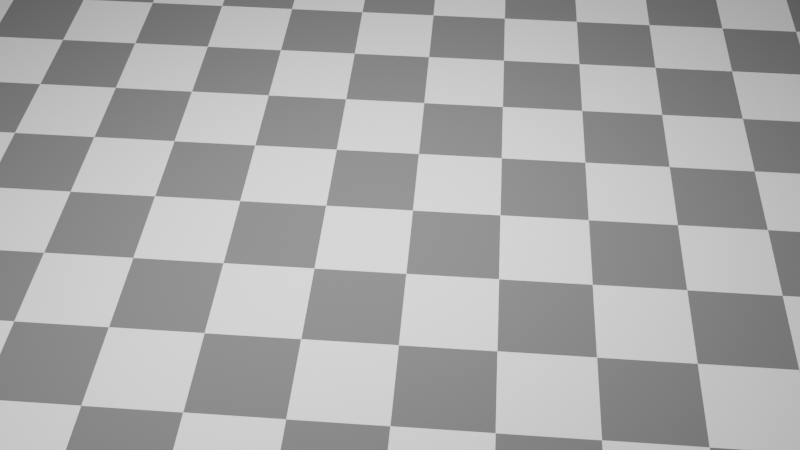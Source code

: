 # Source: SECTION4-1-3.blend  (saved by Blender 2.80.75; exported with 4.5.12 LTS)
import bpy
from mathutils import Matrix  # noqa: F401  (used for matrix-valued properties, if any)

bpy.ops.wm.read_factory_settings(use_empty=True)
scene = bpy.context.scene
scene.name = 'Scene'

# ---- collections
col_collection = bpy.data.collections.new('Collection'); scene.collection.children.link(col_collection)

# ---- images (referenced by path relative to the original .blend; pixels are not part of the script)
import os
ASSET_DIR = os.environ.get("B2B_ASSET_DIR", "")  # directory of the original .blend (textures are referenced by path, not embedded)
HERE = os.path.dirname(os.path.abspath(__file__))  # packed textures are extracted next to this script under _unpacked/

def load_image(name, relpath, width, height, colorspace="sRGB"):
    """Load a texture the original file referenced (path relative to the .blend, or extracted next to this script)."""
    p = next((c for c in (os.path.join(HERE, relpath), os.path.join(ASSET_DIR, relpath)) if relpath and os.path.exists(c)), "")
    if p:
        img = bpy.data.images.load(p, check_existing=True)
        img.name = name
    else:  # same state as the original file: an image datablock whose file is absent (Cycles renders it pink)
        img = bpy.data.images.new(name, width, height)
        img.source = "FILE"
        img.filepath = "//" + (relpath or name)
    img.colorspace_settings.name = colorspace
    return img
img_leaf_nor_jpg = load_image('leaf_nor.jpg', 'leaf_nor.jpg', 1024, 1024, 'Non-Color')
img_leaf_trans_jpg = load_image('leaf_trans.jpg', 'leaf_trans.jpg', 1024, 1024, 'Non-Color')
img_leaf_col_jpg = load_image('leaf_col.jpg', 'leaf_col.jpg', 1024, 1024, 'sRGB')

# ---- materials (node trees are filled in below, after node groups)
mat_material = bpy.data.materials.new('Material')
mat_material.displacement_method = 'DISPLACEMENT'
mat_material.alpha_threshold = 0.8
mat_material.roughness = 0.25
mat_floor = bpy.data.materials.new('floor')
mat_floor.displacement_method = 'DISPLACEMENT'
mat_floor.use_transparent_shadow = False
mat_floor.roughness = 0.25

# ---- material node trees
mat_material.use_nodes = True; mat_material.node_tree.nodes.clear()
_N = mat_material.node_tree.nodes; _L = mat_material.node_tree.links
n0 = _N.new('ShaderNodeOutputMaterial'); n0.name = 'Material Output'; n0.location = (616, 370)
n1 = _N.new('ShaderNodeTexImage'); n1.name = 'Image Texture.002'; n1.location = (-367, -161)
n1.image = img_leaf_nor_jpg
n2 = _N.new('ShaderNodeBsdfTransparent'); n2.name = 'Transparent BSDF'; n2.location = (121, 327)
n3 = _N.new('ShaderNodeTexImage'); n3.name = 'Image Texture.001'; n3.location = (123, 594)
n3.image = img_leaf_trans_jpg
n4 = _N.new('ShaderNodeNormalMap'); n4.name = 'Normal Map'; n4.location = (-95, -159)
n4.inputs[0].default_value = 1.8
n5 = _N.new('ShaderNodeMixShader'); n5.name = 'Mix Shader'; n5.location = (448, 374)
n6 = _N.new('ShaderNodeBsdfPrincipled'); n6.name = 'Principled BSDF'; n6.location = (118, 229)
n6.distribution = 'GGX'
n6.subsurface_method = 'BURLEY'
n6.inputs[3].default_value = 1.45
n6.inputs[13].default_value = 0.0
n6.inputs[27].default_value = (0.0, 0.0, 0.0, 1.0)
n6.inputs[28].default_value = 1.0
n7 = _N.new('ShaderNodeTexImage'); n7.name = 'Image Texture'; n7.location = (-166, 224)
n7.image = img_leaf_col_jpg
n8 = _N.new('ShaderNodeMath'); n8.name = 'Math'; n8.location = (0, 0)
n8.hide = True
n8.operation = 'GREATER_THAN'
n8.inputs[1].default_value = 0.8
_L.new(n2.outputs[0], n5.inputs[1])
_L.new(n5.outputs[0], n0.inputs[0])
_L.new(n1.outputs[0], n4.inputs[1])
_L.new(n6.outputs[0], n5.inputs[2])
_L.new(n4.outputs[0], n6.inputs[5])
_L.new(n7.outputs[0], n6.inputs[0])
_L.new(n3.outputs[0], n8.inputs[0])
_L.new(n8.outputs[0], n5.inputs[0])
n0.is_active_output = True
mat_floor.use_nodes = True; mat_floor.node_tree.nodes.clear()
_N = mat_floor.node_tree.nodes; _L = mat_floor.node_tree.links
n0 = _N.new('ShaderNodeOutputMaterial'); n0.name = 'Material Output'; n0.location = (577, 289)
n1 = _N.new('ShaderNodeBsdfDiffuse'); n1.name = 'Diffuse BSDF'; n1.location = (396, 287)
n1.inputs[1].default_value = 0.5
n2 = _N.new('ShaderNodeTexChecker'); n2.name = 'Checker Texture'; n2.location = (220, 285)
n2.inputs[3].default_value = 68.0
n3 = _N.new('ShaderNodeMapping'); n3.name = 'Mapping'; n3.location = (-142, 284)
n3.inputs[2].default_value = (0.0, 0.0, 0.7854)
n4 = _N.new('ShaderNodeTexCoord'); n4.name = 'Texture Coordinate'; n4.location = (-320, 285)
_L.new(n1.outputs[0], n0.inputs[0])
_L.new(n2.outputs[0], n1.inputs[0])
_L.new(n3.outputs[0], n2.inputs[0])
_L.new(n4.outputs[0], n3.inputs[0])
n0.is_active_output = True

# ---- world
world_world = bpy.data.worlds.new('World'); scene.world = world_world
world_world.use_nodes = True; world_world.node_tree.nodes.clear()
_N = world_world.node_tree.nodes; _L = world_world.node_tree.links
n0 = _N.new('ShaderNodeOutputWorld'); n0.name = 'World Output'; n0.location = (300, 300)
n1 = _N.new('ShaderNodeBackground'); n1.name = 'Background'; n1.location = (10, 300)
n1.inputs[0].default_value = (0.05088, 0.05088, 0.05088, 1.0)
_L.new(n1.outputs[0], n0.inputs[0])
n0.is_active_output = True
world_world.color = (0.05088, 0.05088, 0.05088)
world_world.use_sun_shadow = False
world_world.sun_shadow_jitter_overblur = 0.0

# ---- cameras
cam_camera = bpy.data.cameras.new('Camera')
cam_camera.clip_end = 100.0
cam_camera.ortho_scale = 7.314
cam_camera.dof.focus_distance = 0.0

# ---- lights
light_point = bpy.data.lights.new('Point', 'POINT')
light_point.transmission_factor = 0.0
light_point.energy = 1000.0
light_point.shadow_buffer_clip_start = 0.5
light_point.shadow_soft_size = 0.25
light_point.shadow_maximum_resolution = 0.006
light_point.use_absolute_resolution = True
light_point_sub = bpy.data.lights.new('Point_sub', 'POINT')
light_point_sub.transmission_factor = 0.0
light_point_sub.use_shadow = False
light_point_sub.energy = 500.0
light_point_sub.shadow_buffer_clip_start = 0.5
light_point_sub.shadow_soft_size = 0.25
light_point_sub.shadow_maximum_resolution = 0.006
light_point_sub.use_absolute_resolution = True

# ---- meshes
me_plane = bpy.data.meshes.new('Plane')
me_plane.from_pydata([(-1.476, -2.46, 0.0), (-0.492, -2.46, 0.0), (0.492, -2.46, 0.0), (1.476, -2.46, 0.0), (1.476, 2.46, 0.0), (0.492, 2.46, 0.0), (-0.492, 2.46, 0.0), (-1.476, 2.46, 0.0), (-1.476, -1.476, 0.0), (-1.476, -0.492, 0.0), (-1.476, 0.492, 0.0), (-1.476, 1.476, 0.0), (-0.492, -1.476, 0.0), (-0.492, -0.492, 0.0), (-0.492, 0.492, 0.0), (-0.492, 1.476, 0.0), (0.492, -1.476, 0.0), (0.492, -0.492, 0.0), (0.492, 0.492, 0.0), (0.492, 1.476, 0.0), (1.476, -1.476, 0.0), (1.476, -0.492, 0.0), (1.476, 0.492, 0.0), (1.476, 1.476, 0.0)], [], [(11, 15, 6, 7), (15, 19, 5, 6), (19, 23, 4, 5), (0, 1, 12, 8), (8, 12, 13, 9), (9, 13, 14, 10), (10, 14, 15, 11), (1, 2, 16, 12), (12, 16, 17, 13), (13, 17, 18, 14), (14, 18, 19, 15), (2, 3, 20, 16), (16, 20, 21, 17), (17, 21, 22, 18), (18, 22, 23, 19)])
_uv = me_plane.uv_layers.new(name='UVMap')
_uv.uv.foreach_set('vector', [0.2, 0.8, 0.4, 0.8, 0.4, 1.0, 0.2, 1.0, 0.4, 0.8, 0.6, 0.8, 0.6, 1.0, 0.4, 1.0, 0.6, 0.8, 0.8, 0.8, 0.8, 1.0, 0.6, 1.0, 0.2, 0.0, 0.4, 0.0, 0.4, 0.2, 0.2, 0.2, 0.2, 0.2, 0.4, 0.2, 0.4, 0.4, 0.2, 0.4, 0.2, 0.4, 0.4, 0.4, 0.4, 0.6, 0.2, 0.6, 0.2, 0.6, 0.4, 0.6, 0.4, 0.8, 0.2, 0.8, 0.4, 0.0, 0.6, 0.0, 0.6, 0.2, 0.4, 0.2, 0.4, 0.2, 0.6, 0.2, 0.6, 0.4, 0.4, 0.4, 0.4, 0.4, 0.6, 0.4, 0.6, 0.6, 0.4, 0.6, 0.4, 0.6, 0.6, 0.6, 0.6, 0.8, 0.4, 0.8, 0.6, 0.0, 0.8, 0.0, 0.8, 0.2, 0.6, 0.2, 0.6, 0.2, 0.8, 0.2, 0.8, 0.4, 0.6, 0.4, 0.6, 0.4, 0.8, 0.4, 0.8, 0.6, 0.6, 0.6, 0.6, 0.6, 0.8, 0.6, 0.8, 0.8, 0.6, 0.8])
me_plane.materials.append(mat_material)
me_plane.use_remesh_preserve_volume = False
me_plane.use_remesh_preserve_attributes = False
me_plane.use_mirror_vertex_groups = False
me_plane.update()
me_floor = bpy.data.meshes.new('floor')
me_floor.from_pydata([(-1.0, -1.0, 0.0), (1.0, -1.0, 0.0), (-1.0, 1.0, 0.0), (1.0, 1.0, 0.0)], [], [(0, 1, 3, 2)])
_uv = me_floor.uv_layers.new(name='UVMap')
_uv.uv.foreach_set('vector', [0.0, 0.0, 1.0, 0.0, 1.0, 1.0, 0.0, 1.0])
me_floor.materials.append(mat_floor)
me_floor.use_remesh_preserve_volume = False
me_floor.use_remesh_preserve_attributes = False
me_floor.use_mirror_vertex_groups = False
me_floor.update()

# ---- objects
ob_camera = bpy.data.objects.new('Camera', cam_camera)
ob_plane = bpy.data.objects.new('Plane', me_plane)
ob_floor = bpy.data.objects.new('floor', me_floor)
ob_point = bpy.data.objects.new('Point', light_point)
ob_point_sub = bpy.data.objects.new('Point_sub', light_point_sub)

# ---- transforms, parenting, visibility, modifiers, constraints
ob_camera.location = (-5.559, 4.715, 7.658)
ob_camera.rotation_euler = (0.8013, -1.836e-07, -2.276)
ob_camera.scale = (1.0, 1.0, 1.0)
ob_camera.lock_rotations_4d = False
ob_camera.empty_display_type = 'ARROWS'
ob_camera.color = (0.0, 0.0, 0.0, 0.0)
ob_camera.display_type = 'WIRE'
ob_camera.lineart.crease_threshold = 0.0
ob_plane.location = (0.0, 0.0, 0.7209)
ob_plane.rotation_euler = (0.0, -0.0, -3.142)
ob_plane.lineart.crease_threshold = 0.0
ob_floor.location = (0.0, 0.0, -0.04589)
ob_floor.scale = (30.0, 30.0, 30.0)
ob_floor.lineart.crease_threshold = 0.0
ob_point.location = (0.1874, -0.3924, 4.612)
ob_point.lineart.crease_threshold = 0.0
ob_point_sub.location = (0.1874, 2.52, 4.612)
ob_point_sub.lineart.crease_threshold = 0.0

# ---- collection membership
col_collection.objects.link(ob_camera)
col_collection.objects.link(ob_plane)
col_collection.objects.link(ob_floor)
col_collection.objects.link(ob_point)
col_collection.objects.link(ob_point_sub)

# ---- scene / render settings (as saved in the file)
scene.camera = ob_camera
scene.frame_start = 1; scene.frame_end = 250; scene.frame_set(1)
scene.render.engine = 'BLENDER_EEVEE_NEXT'
scene.render.motion_blur_shutter = 1.0
scene.cycles.use_denoising = False
scene.cycles.samples = 300
scene.cycles.sampling_pattern = 'TABULATED_SOBOL'
scene.cycles.use_adaptive_sampling = False
scene.cycles.use_light_tree = False
scene.view_settings.view_transform = 'Filmic'
bpy.context.view_layer.update()
